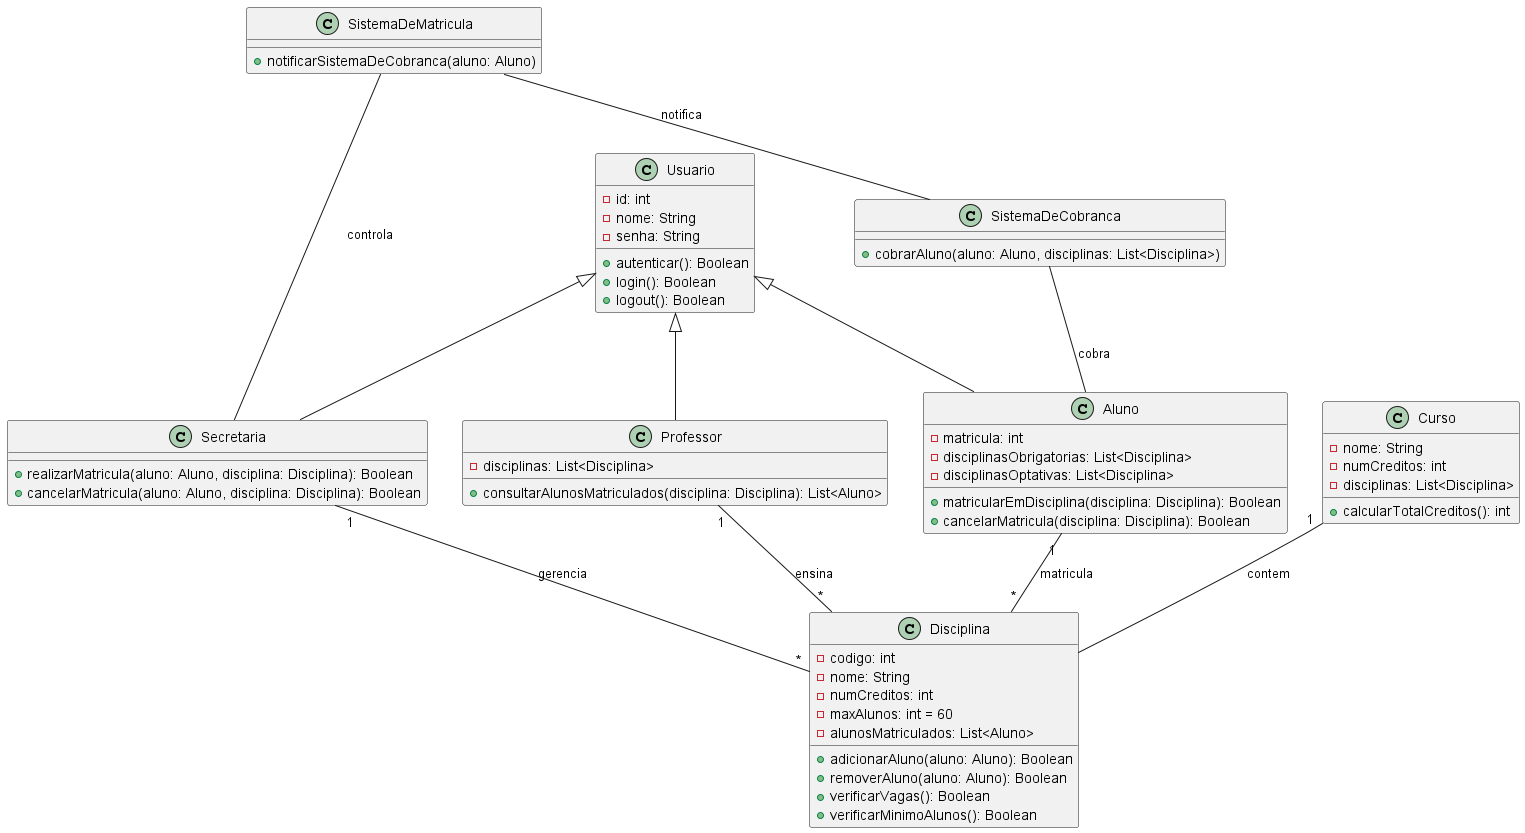

The diagram above was rendered by PlantUML. Its source (embedded in the PNG):
@startuml

class Usuario {
  -id: int
  -nome: String
  -senha: String
  +autenticar(): Boolean
  +login(): Boolean
  +logout(): Boolean
}

class Aluno{
  -matricula: int
  -disciplinasObrigatorias: List<Disciplina>
  -disciplinasOptativas: List<Disciplina>
  +matricularEmDisciplina(disciplina: Disciplina): Boolean
  +cancelarMatricula(disciplina: Disciplina): Boolean
}

class Professor {
  -disciplinas: List<Disciplina>
  +consultarAlunosMatriculados(disciplina: Disciplina): List<Aluno>
}

class Secretaria {
  +realizarMatricula(aluno: Aluno, disciplina: Disciplina): Boolean
  +cancelarMatricula(aluno: Aluno, disciplina: Disciplina): Boolean
}

class Disciplina {
  -codigo: int
  -nome: String
  -numCreditos: int
  -maxAlunos: int = 60
  -alunosMatriculados: List<Aluno>
  +adicionarAluno(aluno: Aluno): Boolean
  +removerAluno(aluno: Aluno): Boolean
  +verificarVagas(): Boolean
  +verificarMinimoAlunos(): Boolean
}

class Curso {
  -nome: String
  -numCreditos: int
  -disciplinas: List<Disciplina>
  +calcularTotalCreditos(): int
}

class SistemaDeMatricula {
  +notificarSistemaDeCobranca(aluno: Aluno)
}

class SistemaDeCobranca {
  +cobrarAluno(aluno: Aluno, disciplinas: List<Disciplina>)
}

Usuario <|-- Aluno
Usuario <|-- Professor
Usuario <|-- Secretaria
Aluno "1" -- "*" Disciplina : matricula
Professor "1" -- "*" Disciplina : ensina
Secretaria "1" -- "*" Disciplina : gerencia
Curso "1" --  Disciplina : contem
SistemaDeMatricula -- SistemaDeCobranca : notifica
SistemaDeMatricula -- Secretaria : controla
SistemaDeCobranca -- Aluno : cobra

@enduml